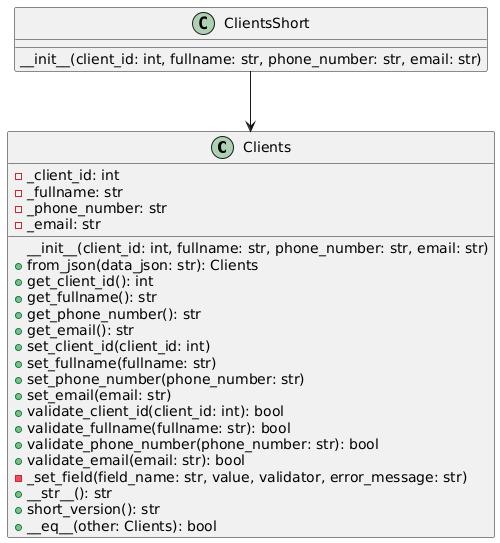

The diagram above was rendered by PlantUML. Its source (embedded in the PNG):
@startuml
class Clients {
    - _client_id: int
    - _fullname: str
    - _phone_number: str
    - _email: str
    __init__(client_id: int, fullname: str, phone_number: str, email: str)
    + from_json(data_json: str): Clients
    + get_client_id(): int
    + get_fullname(): str
    + get_phone_number(): str
    + get_email(): str
    + set_client_id(client_id: int)
    + set_fullname(fullname: str)
    + set_phone_number(phone_number: str)
    + set_email(email: str)
    + validate_client_id(client_id: int): bool
    + validate_fullname(fullname: str): bool
    + validate_phone_number(phone_number: str): bool
    + validate_email(email: str): bool
    - _set_field(field_name: str, value, validator, error_message: str)
    + __str__(): str
    + short_version(): str
    + __eq__(other: Clients): bool
}

class ClientsShort {
    __init__(client_id: int, fullname: str, phone_number: str, email: str)
}

ClientsShort --> Clients
@enduml